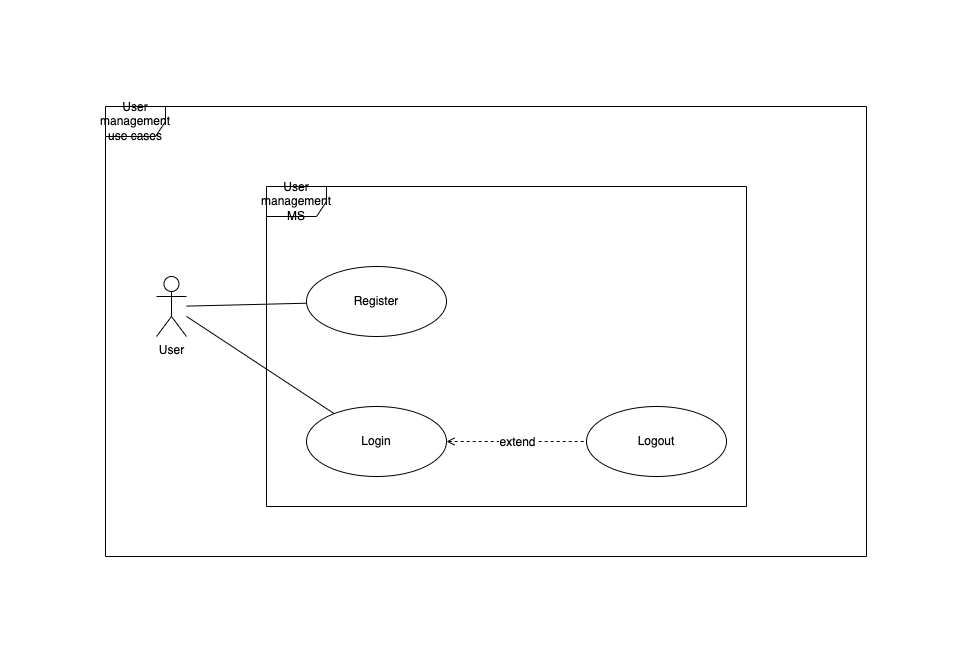

The diagram above was exported from draw.io. Its source (the exported page's mxGraphModel, read from the mxfile embedded in the PNG):
<mxGraphModel dx="946" dy="479" grid="1" gridSize="10" guides="1" tooltips="1" connect="1" arrows="1" fold="1" page="1" pageScale="1" pageWidth="850" pageHeight="1100" math="0" shadow="0">
  <root>
    <mxCell id="0" />
    <mxCell id="1" parent="0" />
    <mxCell id="aVmSMWNs1Ih2bbUonfmY-1" value="&lt;div&gt;User management&lt;/div&gt;&lt;div&gt;use cases&lt;br&gt;&lt;/div&gt;" style="shape=umlFrame;whiteSpace=wrap;html=1;" parent="1" vertex="1">
      <mxGeometry x="39" y="40" width="761" height="450" as="geometry" />
    </mxCell>
    <mxCell id="aVmSMWNs1Ih2bbUonfmY-2" style="rounded=0;orthogonalLoop=1;jettySize=auto;html=1;endArrow=none;endFill=0;" parent="1" source="aVmSMWNs1Ih2bbUonfmY-4" target="aVmSMWNs1Ih2bbUonfmY-6" edge="1">
      <mxGeometry relative="1" as="geometry" />
    </mxCell>
    <mxCell id="aVmSMWNs1Ih2bbUonfmY-3" style="edgeStyle=none;rounded=0;orthogonalLoop=1;jettySize=auto;html=1;endArrow=none;endFill=0;" parent="1" source="aVmSMWNs1Ih2bbUonfmY-4" target="aVmSMWNs1Ih2bbUonfmY-9" edge="1">
      <mxGeometry relative="1" as="geometry" />
    </mxCell>
    <mxCell id="aVmSMWNs1Ih2bbUonfmY-4" value="&lt;div&gt;User&lt;/div&gt;&lt;div&gt;&lt;br&gt;&lt;/div&gt;" style="shape=umlActor;verticalLabelPosition=bottom;verticalAlign=top;html=1;" parent="1" vertex="1">
      <mxGeometry x="90" y="210" width="30" height="60" as="geometry" />
    </mxCell>
    <mxCell id="aVmSMWNs1Ih2bbUonfmY-5" value="User management MS" style="shape=umlFrame;whiteSpace=wrap;html=1;" parent="1" vertex="1">
      <mxGeometry x="200" y="120" width="480" height="320" as="geometry" />
    </mxCell>
    <mxCell id="aVmSMWNs1Ih2bbUonfmY-6" value="&lt;div&gt;Register&lt;/div&gt;" style="ellipse;whiteSpace=wrap;html=1;" parent="1" vertex="1">
      <mxGeometry x="240" y="200" width="140" height="70" as="geometry" />
    </mxCell>
    <mxCell id="aVmSMWNs1Ih2bbUonfmY-7" style="edgeStyle=none;rounded=0;orthogonalLoop=1;jettySize=auto;html=1;exitX=1;exitY=0.5;exitDx=0;exitDy=0;fontSize=12;endArrow=none;endFill=0;dashed=1;startArrow=open;startFill=0;" parent="1" source="aVmSMWNs1Ih2bbUonfmY-9" target="aVmSMWNs1Ih2bbUonfmY-10" edge="1">
      <mxGeometry relative="1" as="geometry" />
    </mxCell>
    <mxCell id="aVmSMWNs1Ih2bbUonfmY-8" value="extend" style="edgeLabel;html=1;align=center;verticalAlign=middle;resizable=0;points=[];fontSize=12;" parent="aVmSMWNs1Ih2bbUonfmY-7" connectable="0" vertex="1">
      <mxGeometry x="-0.3667" y="-1" relative="1" as="geometry">
        <mxPoint x="26" y="-1" as="offset" />
      </mxGeometry>
    </mxCell>
    <mxCell id="aVmSMWNs1Ih2bbUonfmY-9" value="Login" style="ellipse;whiteSpace=wrap;html=1;" parent="1" vertex="1">
      <mxGeometry x="240" y="340" width="140" height="70" as="geometry" />
    </mxCell>
    <mxCell id="aVmSMWNs1Ih2bbUonfmY-10" value="Logout" style="ellipse;whiteSpace=wrap;html=1;" parent="1" vertex="1">
      <mxGeometry x="520" y="340" width="140" height="70" as="geometry" />
    </mxCell>
  </root>
</mxGraphModel>